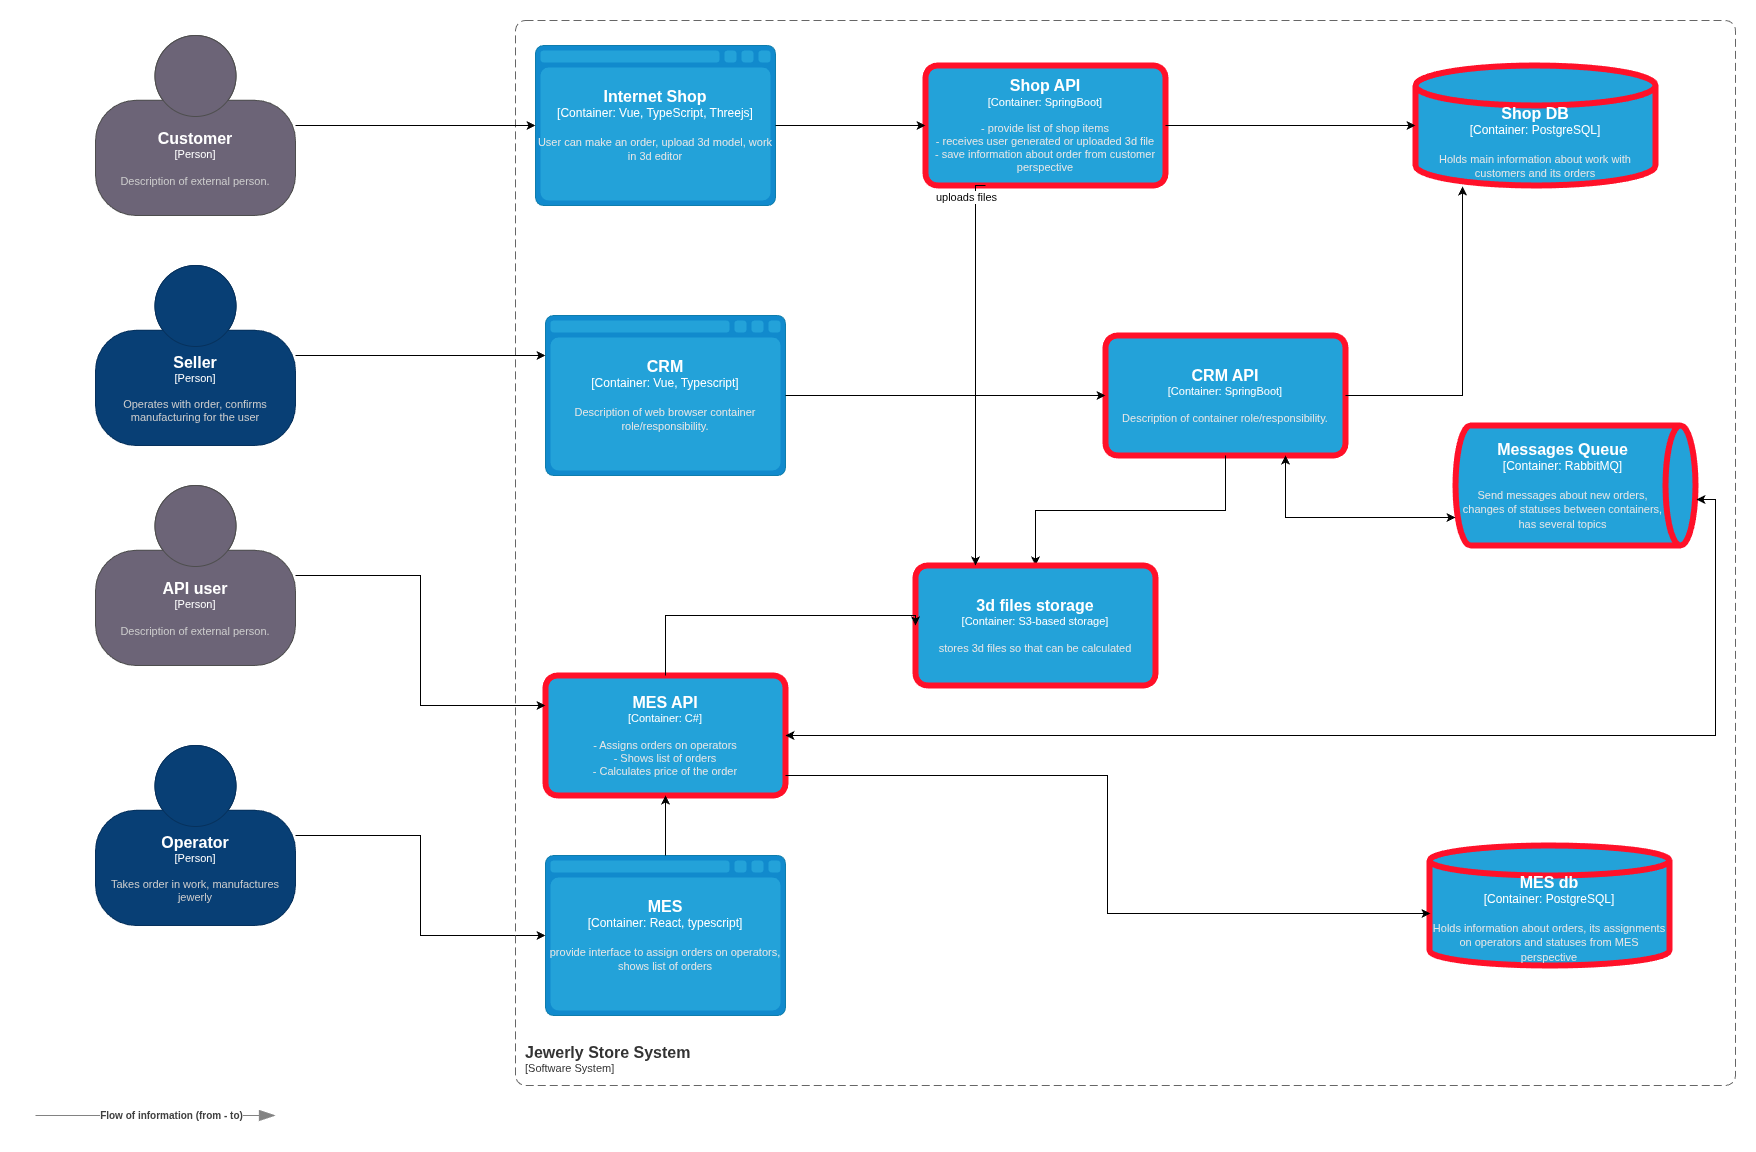

The diagram above was exported from draw.io. Its source (the exported page's mxGraphModel, read from the mxfile embedded in the PNG):
<mxGraphModel dx="1456" dy="952" grid="1" gridSize="10" guides="1" tooltips="1" connect="1" arrows="1" fold="1" page="1" pageScale="1" pageWidth="827" pageHeight="1169" background="#ffffff" math="0" shadow="0">
  <root>
    <mxCell id="0" />
    <mxCell id="1" parent="0" />
    <object placeholders="1" c4Name="MES API" c4Type="Container" c4Technology="C#" c4Description="- Assigns orders on operators&#10;- Shows list of orders&#10;- Calculates price of the order" label="&lt;font style=&quot;font-size: 16px&quot;&gt;&lt;b&gt;%c4Name%&lt;/b&gt;&lt;/font&gt;&lt;div&gt;[%c4Type%: %c4Technology%]&lt;/div&gt;&lt;br&gt;&lt;div&gt;&lt;font style=&quot;font-size: 11px&quot;&gt;&lt;font color=&quot;#E6E6E6&quot;&gt;%c4Description%&lt;/font&gt;&lt;/div&gt;" id="6bDfexBDMjg7O7AECw8N-1">
      <mxCell style="rounded=1;whiteSpace=wrap;html=1;fontSize=11;labelBackgroundColor=none;fillColor=#23A2D9;fontColor=#ffffff;align=center;arcSize=10;strokeColor=#FF1129;metaEdit=1;resizable=0;points=[[0.25,0,0],[0.5,0,0],[0.75,0,0],[1,0.25,0],[1,0.5,0],[1,0.75,0],[0.75,1,0],[0.5,1,0],[0.25,1,0],[0,0.75,0],[0,0.5,0],[0,0.25,0]];strokeWidth=6;" parent="1" vertex="1">
        <mxGeometry x="530" y="890" width="240" height="120" as="geometry" />
      </mxCell>
    </object>
    <object placeholders="1" c4Name="Messages Queue" c4Type="Container" c4Technology="RabbitMQ" c4Description="Send messages about new orders, changes of statuses between containers, has several topics" label="&lt;font style=&quot;font-size: 16px&quot;&gt;&lt;b&gt;%c4Name%&lt;/b&gt;&lt;/font&gt;&lt;div&gt;[%c4Type%:&amp;nbsp;%c4Technology%]&lt;/div&gt;&lt;br&gt;&lt;div&gt;&lt;font style=&quot;font-size: 11px&quot;&gt;&lt;font color=&quot;#E6E6E6&quot;&gt;%c4Description%&lt;/font&gt;&lt;/div&gt;" id="6bDfexBDMjg7O7AECw8N-2">
      <mxCell style="shape=cylinder3;size=15;direction=south;whiteSpace=wrap;html=1;boundedLbl=1;rounded=0;labelBackgroundColor=none;fillColor=#23A2D9;fontSize=12;fontColor=#ffffff;align=center;strokeColor=#FF1129;metaEdit=1;points=[[0.5,0,0],[1,0.25,0],[1,0.5,0],[1,0.75,0],[0.5,1,0],[0,0.75,0],[0,0.5,0],[0,0.25,0]];resizable=0;strokeWidth=6;" parent="1" vertex="1">
        <mxGeometry x="1440" y="640" width="240" height="120" as="geometry" />
      </mxCell>
    </object>
    <object placeholders="1" c4Name="Internet Shop" c4Type="Container" c4Technology="Vue, TypeScript, Threejs" c4Description="User can make an order, upload 3d model, work in 3d editor" label="&lt;font style=&quot;font-size: 16px&quot;&gt;&lt;b&gt;%c4Name%&lt;/b&gt;&lt;/font&gt;&lt;div&gt;[%c4Type%:&amp;nbsp;%c4Technology%]&lt;/div&gt;&lt;br&gt;&lt;div&gt;&lt;font style=&quot;font-size: 11px&quot;&gt;&lt;font color=&quot;#E6E6E6&quot;&gt;%c4Description%&lt;/font&gt;&lt;/div&gt;" id="6bDfexBDMjg7O7AECw8N-3">
      <mxCell style="shape=mxgraph.c4.webBrowserContainer2;whiteSpace=wrap;html=1;boundedLbl=1;rounded=0;labelBackgroundColor=none;strokeColor=#118ACD;fillColor=#23A2D9;strokeColor=#118ACD;strokeColor2=#0E7DAD;fontSize=12;fontColor=#ffffff;align=center;metaEdit=1;points=[[0.5,0,0],[1,0.25,0],[1,0.5,0],[1,0.75,0],[0.5,1,0],[0,0.75,0],[0,0.5,0],[0,0.25,0]];resizable=0;" parent="1" vertex="1">
        <mxGeometry x="520" y="260" width="240" height="160" as="geometry" />
      </mxCell>
    </object>
    <object placeholders="1" c4Name="MES" c4Type="Container" c4Technology="React, typescript" c4Description="provide interface to assign orders on operators, shows list of orders" label="&lt;font style=&quot;font-size: 16px&quot;&gt;&lt;b&gt;%c4Name%&lt;/b&gt;&lt;/font&gt;&lt;div&gt;[%c4Type%:&amp;nbsp;%c4Technology%]&lt;/div&gt;&lt;br&gt;&lt;div&gt;&lt;font style=&quot;font-size: 11px&quot;&gt;&lt;font color=&quot;#E6E6E6&quot;&gt;%c4Description%&lt;/font&gt;&lt;/div&gt;" id="6bDfexBDMjg7O7AECw8N-4">
      <mxCell style="shape=mxgraph.c4.webBrowserContainer2;whiteSpace=wrap;html=1;boundedLbl=1;rounded=0;labelBackgroundColor=none;strokeColor=#118ACD;fillColor=#23A2D9;strokeColor=#118ACD;strokeColor2=#0E7DAD;fontSize=12;fontColor=#ffffff;align=center;metaEdit=1;points=[[0.5,0,0],[1,0.25,0],[1,0.5,0],[1,0.75,0],[0.5,1,0],[0,0.75,0],[0,0.5,0],[0,0.25,0]];resizable=0;" parent="1" vertex="1">
        <mxGeometry x="530" y="1070" width="240" height="160" as="geometry" />
      </mxCell>
    </object>
    <mxCell id="6bDfexBDMjg7O7AECw8N-20" style="edgeStyle=orthogonalEdgeStyle;rounded=0;orthogonalLoop=1;jettySize=auto;html=1;" parent="1" source="6bDfexBDMjg7O7AECw8N-5" target="6bDfexBDMjg7O7AECw8N-4" edge="1">
      <mxGeometry relative="1" as="geometry" />
    </mxCell>
    <object placeholders="1" c4Name="Operator" c4Type="Person" c4Description="Takes order in work, manufactures jewerly " label="&lt;font style=&quot;font-size: 16px&quot;&gt;&lt;b&gt;%c4Name%&lt;/b&gt;&lt;/font&gt;&lt;div&gt;[%c4Type%]&lt;/div&gt;&lt;br&gt;&lt;div&gt;&lt;font style=&quot;font-size: 11px&quot;&gt;&lt;font color=&quot;#cccccc&quot;&gt;%c4Description%&lt;/font&gt;&lt;/div&gt;" id="6bDfexBDMjg7O7AECw8N-5">
      <mxCell style="html=1;fontSize=11;dashed=0;whiteSpace=wrap;fillColor=#083F75;strokeColor=#06315C;fontColor=#ffffff;shape=mxgraph.c4.person2;align=center;metaEdit=1;points=[[0.5,0,0],[1,0.5,0],[1,0.75,0],[0.75,1,0],[0.5,1,0],[0.25,1,0],[0,0.75,0],[0,0.5,0]];resizable=0;" parent="1" vertex="1">
        <mxGeometry x="80" y="960" width="200" height="180" as="geometry" />
      </mxCell>
    </object>
    <object placeholders="1" c4Name="Customer" c4Type="Person" c4Description="Description of external person." label="&lt;font style=&quot;font-size: 16px&quot;&gt;&lt;b&gt;%c4Name%&lt;/b&gt;&lt;/font&gt;&lt;div&gt;[%c4Type%]&lt;/div&gt;&lt;br&gt;&lt;div&gt;&lt;font style=&quot;font-size: 11px&quot;&gt;&lt;font color=&quot;#cccccc&quot;&gt;%c4Description%&lt;/font&gt;&lt;/div&gt;" id="6bDfexBDMjg7O7AECw8N-6">
      <mxCell style="html=1;fontSize=11;dashed=0;whiteSpace=wrap;fillColor=#6C6477;strokeColor=#4D4D4D;fontColor=#ffffff;shape=mxgraph.c4.person2;align=center;metaEdit=1;points=[[0.5,0,0],[1,0.5,0],[1,0.75,0],[0.75,1,0],[0.5,1,0],[0.25,1,0],[0,0.75,0],[0,0.5,0]];resizable=0;" parent="1" vertex="1">
        <mxGeometry x="80" y="250" width="200" height="180" as="geometry" />
      </mxCell>
    </object>
    <object placeholders="1" c4Name="API user" c4Type="Person" c4Description="Description of external person." label="&lt;font style=&quot;font-size: 16px&quot;&gt;&lt;b&gt;%c4Name%&lt;/b&gt;&lt;/font&gt;&lt;div&gt;[%c4Type%]&lt;/div&gt;&lt;br&gt;&lt;div&gt;&lt;font style=&quot;font-size: 11px&quot;&gt;&lt;font color=&quot;#cccccc&quot;&gt;%c4Description%&lt;/font&gt;&lt;/div&gt;" id="6bDfexBDMjg7O7AECw8N-7">
      <mxCell style="html=1;fontSize=11;dashed=0;whiteSpace=wrap;fillColor=#6C6477;strokeColor=#4D4D4D;fontColor=#ffffff;shape=mxgraph.c4.person2;align=center;metaEdit=1;points=[[0.5,0,0],[1,0.5,0],[1,0.75,0],[0.75,1,0],[0.5,1,0],[0.25,1,0],[0,0.75,0],[0,0.5,0]];resizable=0;" parent="1" vertex="1">
        <mxGeometry x="80" y="700" width="200" height="180" as="geometry" />
      </mxCell>
    </object>
    <object placeholders="1" c4Name="Shop API" c4Type="Container" c4Technology="SpringBoot" c4Description="- provide list of shop items&#10;- receives user generated or uploaded 3d file&#10;- save information about order from customer perspective&#10;" label="&lt;font style=&quot;font-size: 16px&quot;&gt;&lt;b&gt;%c4Name%&lt;/b&gt;&lt;/font&gt;&lt;div&gt;[%c4Type%: %c4Technology%]&lt;/div&gt;&lt;br&gt;&lt;div&gt;&lt;font style=&quot;font-size: 11px&quot;&gt;&lt;font color=&quot;#E6E6E6&quot;&gt;%c4Description%&lt;/font&gt;&lt;/div&gt;" id="6bDfexBDMjg7O7AECw8N-8">
      <mxCell style="rounded=1;whiteSpace=wrap;html=1;fontSize=11;labelBackgroundColor=none;fillColor=#23A2D9;fontColor=#ffffff;align=center;arcSize=10;strokeColor=#FF1129;metaEdit=1;resizable=0;points=[[0.25,0,0],[0.5,0,0],[0.75,0,0],[1,0.25,0],[1,0.5,0],[1,0.75,0],[0.75,1,0],[0.5,1,0],[0.25,1,0],[0,0.75,0],[0,0.5,0],[0,0.25,0]];strokeWidth=6;" parent="1" vertex="1">
        <mxGeometry x="910" y="280" width="240" height="120" as="geometry" />
      </mxCell>
    </object>
    <object placeholders="1" c4Name="CRM" c4Type="Container" c4Technology="Vue, Typescript" c4Description="Description of web browser container role/responsibility." label="&lt;font style=&quot;font-size: 16px&quot;&gt;&lt;b&gt;%c4Name%&lt;/b&gt;&lt;/font&gt;&lt;div&gt;[%c4Type%:&amp;nbsp;%c4Technology%]&lt;/div&gt;&lt;br&gt;&lt;div&gt;&lt;font style=&quot;font-size: 11px&quot;&gt;&lt;font color=&quot;#E6E6E6&quot;&gt;%c4Description%&lt;/font&gt;&lt;/div&gt;" id="6bDfexBDMjg7O7AECw8N-9">
      <mxCell style="shape=mxgraph.c4.webBrowserContainer2;whiteSpace=wrap;html=1;boundedLbl=1;rounded=0;labelBackgroundColor=none;strokeColor=#118ACD;fillColor=#23A2D9;strokeColor=#118ACD;strokeColor2=#0E7DAD;fontSize=12;fontColor=#ffffff;align=center;metaEdit=1;points=[[0.5,0,0],[1,0.25,0],[1,0.5,0],[1,0.75,0],[0.5,1,0],[0,0.75,0],[0,0.5,0],[0,0.25,0]];resizable=0;" parent="1" vertex="1">
        <mxGeometry x="530" y="530" width="240" height="160" as="geometry" />
      </mxCell>
    </object>
    <object placeholders="1" c4Name="CRM API" c4Type="Container" c4Technology="SpringBoot" c4Description="Description of container role/responsibility." label="&lt;font style=&quot;font-size: 16px&quot;&gt;&lt;b&gt;%c4Name%&lt;/b&gt;&lt;/font&gt;&lt;div&gt;[%c4Type%: %c4Technology%]&lt;/div&gt;&lt;br&gt;&lt;div&gt;&lt;font style=&quot;font-size: 11px&quot;&gt;&lt;font color=&quot;#E6E6E6&quot;&gt;%c4Description%&lt;/font&gt;&lt;/div&gt;" id="6bDfexBDMjg7O7AECw8N-10">
      <mxCell style="rounded=1;whiteSpace=wrap;html=1;fontSize=11;labelBackgroundColor=none;fillColor=#23A2D9;fontColor=#ffffff;align=center;arcSize=10;strokeColor=#FF1129;metaEdit=1;resizable=0;points=[[0.25,0,0],[0.5,0,0],[0.75,0,0],[1,0.25,0],[1,0.5,0],[1,0.75,0],[0.75,1,0],[0.5,1,0],[0.25,1,0],[0,0.75,0],[0,0.5,0],[0,0.25,0]];strokeWidth=6;" parent="1" vertex="1">
        <mxGeometry x="1090" y="550" width="240" height="120" as="geometry" />
      </mxCell>
    </object>
    <object placeholders="1" c4Name="Shop DB" c4Type="Container" c4Technology="PostgreSQL" c4Description="Holds main information about work with customers and its orders&#10;" label="&lt;font style=&quot;font-size: 16px&quot;&gt;&lt;b&gt;%c4Name%&lt;/b&gt;&lt;/font&gt;&lt;div&gt;[%c4Type%:&amp;nbsp;%c4Technology%]&lt;/div&gt;&lt;br&gt;&lt;div&gt;&lt;font style=&quot;font-size: 11px&quot;&gt;&lt;font color=&quot;#E6E6E6&quot;&gt;%c4Description%&lt;/font&gt;&lt;/div&gt;" id="6bDfexBDMjg7O7AECw8N-11">
      <mxCell style="shape=cylinder3;size=20;whiteSpace=wrap;html=1;boundedLbl=1;rounded=0;labelBackgroundColor=none;fillColor=#23A2D9;fontSize=12;fontColor=#ffffff;align=center;strokeColor=#FF1129;metaEdit=1;points=[[0.5,0,0],[1,0.25,0],[1,0.5,0],[1,0.75,0],[0.5,1,0],[0,0.75,0],[0,0.5,0],[0,0.25,0]];resizable=0;strokeWidth=6;" parent="1" vertex="1">
        <mxGeometry x="1400" y="280" width="240" height="120" as="geometry" />
      </mxCell>
    </object>
    <mxCell id="6bDfexBDMjg7O7AECw8N-12" style="edgeStyle=orthogonalEdgeStyle;rounded=0;orthogonalLoop=1;jettySize=auto;html=1;entryX=0.196;entryY=1.008;entryDx=0;entryDy=0;entryPerimeter=0;" parent="1" source="6bDfexBDMjg7O7AECw8N-10" target="6bDfexBDMjg7O7AECw8N-11" edge="1">
      <mxGeometry relative="1" as="geometry" />
    </mxCell>
    <mxCell id="6bDfexBDMjg7O7AECw8N-13" style="edgeStyle=orthogonalEdgeStyle;rounded=0;orthogonalLoop=1;jettySize=auto;html=1;entryX=0;entryY=0.5;entryDx=0;entryDy=0;entryPerimeter=0;" parent="1" source="6bDfexBDMjg7O7AECw8N-8" target="6bDfexBDMjg7O7AECw8N-11" edge="1">
      <mxGeometry relative="1" as="geometry" />
    </mxCell>
    <mxCell id="6bDfexBDMjg7O7AECw8N-14" style="edgeStyle=orthogonalEdgeStyle;rounded=0;orthogonalLoop=1;jettySize=auto;html=1;entryX=0;entryY=0.5;entryDx=0;entryDy=0;entryPerimeter=0;" parent="1" source="6bDfexBDMjg7O7AECw8N-3" target="6bDfexBDMjg7O7AECw8N-8" edge="1">
      <mxGeometry relative="1" as="geometry" />
    </mxCell>
    <mxCell id="6bDfexBDMjg7O7AECw8N-16" style="edgeStyle=orthogonalEdgeStyle;rounded=0;orthogonalLoop=1;jettySize=auto;html=1;entryX=0.767;entryY=1;entryDx=0;entryDy=0;entryPerimeter=0;exitX=0.75;exitY=1;exitDx=0;exitDy=0;exitPerimeter=0;startArrow=classic;startFill=1;" parent="1" source="6bDfexBDMjg7O7AECw8N-10" target="6bDfexBDMjg7O7AECw8N-2" edge="1">
      <mxGeometry relative="1" as="geometry" />
    </mxCell>
    <mxCell id="6bDfexBDMjg7O7AECw8N-17" style="edgeStyle=orthogonalEdgeStyle;rounded=0;orthogonalLoop=1;jettySize=auto;html=1;entryX=0.617;entryY=-0.004;entryDx=0;entryDy=0;entryPerimeter=0;startArrow=classic;startFill=1;" parent="1" source="6bDfexBDMjg7O7AECw8N-1" target="6bDfexBDMjg7O7AECw8N-2" edge="1">
      <mxGeometry relative="1" as="geometry" />
    </mxCell>
    <mxCell id="6bDfexBDMjg7O7AECw8N-18" style="edgeStyle=orthogonalEdgeStyle;rounded=0;orthogonalLoop=1;jettySize=auto;html=1;entryX=0.5;entryY=1;entryDx=0;entryDy=0;entryPerimeter=0;" parent="1" source="6bDfexBDMjg7O7AECw8N-4" target="6bDfexBDMjg7O7AECw8N-1" edge="1">
      <mxGeometry relative="1" as="geometry" />
    </mxCell>
    <object placeholders="1" c4Name="Jewerly Store System" c4Type="SystemScopeBoundary" c4Application="Software System" label="&lt;font style=&quot;font-size: 16px&quot;&gt;&lt;b&gt;&lt;div style=&quot;text-align: left&quot;&gt;%c4Name%&lt;/div&gt;&lt;/b&gt;&lt;/font&gt;&lt;div style=&quot;text-align: left&quot;&gt;[%c4Application%]&lt;/div&gt;" id="6bDfexBDMjg7O7AECw8N-19">
      <mxCell style="rounded=1;fontSize=11;whiteSpace=wrap;html=1;dashed=1;arcSize=20;fillColor=none;strokeColor=#666666;fontColor=#333333;labelBackgroundColor=none;align=left;verticalAlign=bottom;labelBorderColor=none;spacingTop=0;spacing=10;dashPattern=8 4;metaEdit=1;rotatable=0;perimeter=rectanglePerimeter;noLabel=0;labelPadding=0;allowArrows=0;connectable=0;expand=0;recursiveResize=0;editable=1;pointerEvents=0;absoluteArcSize=1;points=[[0.25,0,0],[0.5,0,0],[0.75,0,0],[1,0.25,0],[1,0.5,0],[1,0.75,0],[0.75,1,0],[0.5,1,0],[0.25,1,0],[0,0.75,0],[0,0.5,0],[0,0.25,0]];" parent="1" vertex="1">
        <mxGeometry x="500" y="235" width="1220" height="1065" as="geometry" />
      </mxCell>
    </object>
    <mxCell id="6bDfexBDMjg7O7AECw8N-21" style="edgeStyle=orthogonalEdgeStyle;rounded=0;orthogonalLoop=1;jettySize=auto;html=1;entryX=0;entryY=0.25;entryDx=0;entryDy=0;entryPerimeter=0;" parent="1" source="6bDfexBDMjg7O7AECw8N-7" target="6bDfexBDMjg7O7AECw8N-1" edge="1">
      <mxGeometry relative="1" as="geometry" />
    </mxCell>
    <mxCell id="6bDfexBDMjg7O7AECw8N-22" style="edgeStyle=orthogonalEdgeStyle;rounded=0;orthogonalLoop=1;jettySize=auto;html=1;entryX=0;entryY=0.5;entryDx=0;entryDy=0;entryPerimeter=0;" parent="1" source="6bDfexBDMjg7O7AECw8N-9" target="6bDfexBDMjg7O7AECw8N-10" edge="1">
      <mxGeometry relative="1" as="geometry" />
    </mxCell>
    <mxCell id="6bDfexBDMjg7O7AECw8N-23" style="edgeStyle=orthogonalEdgeStyle;rounded=0;orthogonalLoop=1;jettySize=auto;html=1;entryX=0;entryY=0.5;entryDx=0;entryDy=0;entryPerimeter=0;" parent="1" source="6bDfexBDMjg7O7AECw8N-6" target="6bDfexBDMjg7O7AECw8N-3" edge="1">
      <mxGeometry relative="1" as="geometry" />
    </mxCell>
    <mxCell id="6bDfexBDMjg7O7AECw8N-29" value="" style="edgeStyle=orthogonalEdgeStyle;rounded=0;orthogonalLoop=1;jettySize=auto;html=1;startArrow=classic;startFill=1;endArrow=none;endFill=0;" parent="1" source="6bDfexBDMjg7O7AECw8N-25" target="6bDfexBDMjg7O7AECw8N-10" edge="1">
      <mxGeometry relative="1" as="geometry" />
    </mxCell>
    <object placeholders="1" c4Name="3d files storage" c4Type="Container" c4Technology="S3-based storage" c4Description="stores 3d files so that can be calculated" label="&lt;font style=&quot;font-size: 16px&quot;&gt;&lt;b&gt;%c4Name%&lt;/b&gt;&lt;/font&gt;&lt;div&gt;[%c4Type%: %c4Technology%]&lt;/div&gt;&lt;br&gt;&lt;div&gt;&lt;font style=&quot;font-size: 11px&quot;&gt;&lt;font color=&quot;#E6E6E6&quot;&gt;%c4Description%&lt;/font&gt;&lt;/div&gt;" id="6bDfexBDMjg7O7AECw8N-25">
      <mxCell style="rounded=1;whiteSpace=wrap;html=1;fontSize=11;labelBackgroundColor=none;fillColor=#23A2D9;fontColor=#ffffff;align=center;arcSize=10;strokeColor=#FF1129;metaEdit=1;resizable=0;points=[[0.25,0,0],[0.5,0,0],[0.75,0,0],[1,0.25,0],[1,0.5,0],[1,0.75,0],[0.75,1,0],[0.5,1,0],[0.25,1,0],[0,0.75,0],[0,0.5,0],[0,0.25,0]];strokeWidth=6;" parent="1" vertex="1">
        <mxGeometry x="900" y="780" width="240" height="120" as="geometry" />
      </mxCell>
    </object>
    <mxCell id="6bDfexBDMjg7O7AECw8N-26" style="edgeStyle=orthogonalEdgeStyle;rounded=0;orthogonalLoop=1;jettySize=auto;html=1;entryX=0;entryY=0.5;entryDx=0;entryDy=0;entryPerimeter=0;" parent="1" source="6bDfexBDMjg7O7AECw8N-1" target="6bDfexBDMjg7O7AECw8N-25" edge="1">
      <mxGeometry relative="1" as="geometry">
        <Array as="points">
          <mxPoint x="650" y="830" />
        </Array>
      </mxGeometry>
    </mxCell>
    <mxCell id="6bDfexBDMjg7O7AECw8N-27" style="edgeStyle=orthogonalEdgeStyle;rounded=0;orthogonalLoop=1;jettySize=auto;html=1;entryX=0.25;entryY=0;entryDx=0;entryDy=0;entryPerimeter=0;exitX=0.25;exitY=1;exitDx=0;exitDy=0;exitPerimeter=0;" parent="1" source="6bDfexBDMjg7O7AECw8N-8" target="6bDfexBDMjg7O7AECw8N-25" edge="1">
      <mxGeometry relative="1" as="geometry">
        <mxPoint x="970" y="430" as="sourcePoint" />
        <mxPoint x="1170.08" y="790.96" as="targetPoint" />
        <Array as="points">
          <mxPoint x="960" y="400" />
        </Array>
      </mxGeometry>
    </mxCell>
    <mxCell id="6bDfexBDMjg7O7AECw8N-28" value="uploads files" style="edgeLabel;html=1;align=center;verticalAlign=middle;resizable=0;points=[];" parent="6bDfexBDMjg7O7AECw8N-27" vertex="1" connectable="0">
      <mxGeometry x="-0.3713" y="-2" relative="1" as="geometry">
        <mxPoint x="-8" y="-102" as="offset" />
      </mxGeometry>
    </mxCell>
    <object placeholders="1" c4Name="Seller" c4Type="Person" c4Description="Operates with order, confirms manufacturing for the user" label="&lt;font style=&quot;font-size: 16px&quot;&gt;&lt;b&gt;%c4Name%&lt;/b&gt;&lt;/font&gt;&lt;div&gt;[%c4Type%]&lt;/div&gt;&lt;br&gt;&lt;div&gt;&lt;font style=&quot;font-size: 11px&quot;&gt;&lt;font color=&quot;#cccccc&quot;&gt;%c4Description%&lt;/font&gt;&lt;/div&gt;" id="6bDfexBDMjg7O7AECw8N-30">
      <mxCell style="html=1;fontSize=11;dashed=0;whiteSpace=wrap;fillColor=#083F75;strokeColor=#06315C;fontColor=#ffffff;shape=mxgraph.c4.person2;align=center;metaEdit=1;points=[[0.5,0,0],[1,0.5,0],[1,0.75,0],[0.75,1,0],[0.5,1,0],[0.25,1,0],[0,0.75,0],[0,0.5,0]];resizable=0;" parent="1" vertex="1">
        <mxGeometry x="80" y="480" width="200" height="180" as="geometry" />
      </mxCell>
    </object>
    <mxCell id="6bDfexBDMjg7O7AECw8N-31" style="edgeStyle=orthogonalEdgeStyle;rounded=0;orthogonalLoop=1;jettySize=auto;html=1;entryX=0;entryY=0.25;entryDx=0;entryDy=0;entryPerimeter=0;" parent="1" source="6bDfexBDMjg7O7AECw8N-30" target="6bDfexBDMjg7O7AECw8N-9" edge="1">
      <mxGeometry relative="1" as="geometry" />
    </mxCell>
    <object placeholders="1" c4Name="MES db" c4Type="Container" c4Technology="PostgreSQL" c4Description="Holds information about orders, its assignments on operators and statuses from MES perspective" label="&lt;font style=&quot;font-size: 16px&quot;&gt;&lt;b&gt;%c4Name%&lt;/b&gt;&lt;/font&gt;&lt;div&gt;[%c4Type%:&amp;nbsp;%c4Technology%]&lt;/div&gt;&lt;br&gt;&lt;div&gt;&lt;font style=&quot;font-size: 11px&quot;&gt;&lt;font color=&quot;#E6E6E6&quot;&gt;%c4Description%&lt;/font&gt;&lt;/div&gt;" id="6bDfexBDMjg7O7AECw8N-32">
      <mxCell style="shape=cylinder3;size=15;whiteSpace=wrap;html=1;boundedLbl=1;rounded=0;labelBackgroundColor=none;fillColor=#23A2D9;fontSize=12;fontColor=#ffffff;align=center;strokeColor=#FF1129;metaEdit=1;points=[[0.5,0,0],[1,0.25,0],[1,0.5,0],[1,0.75,0],[0.5,1,0],[0,0.75,0],[0,0.5,0],[0,0.25,0]];resizable=0;strokeWidth=6;" parent="1" vertex="1">
        <mxGeometry x="1414" y="1060" width="240" height="120" as="geometry" />
      </mxCell>
    </object>
    <mxCell id="6bDfexBDMjg7O7AECw8N-33" style="edgeStyle=orthogonalEdgeStyle;rounded=0;orthogonalLoop=1;jettySize=auto;html=1;entryX=0.004;entryY=0.567;entryDx=0;entryDy=0;entryPerimeter=0;" parent="1" source="6bDfexBDMjg7O7AECw8N-1" target="6bDfexBDMjg7O7AECw8N-32" edge="1">
      <mxGeometry relative="1" as="geometry">
        <mxPoint x="1380" y="1130" as="targetPoint" />
        <Array as="points">
          <mxPoint x="1092" y="990" />
          <mxPoint x="1092" y="1128" />
        </Array>
      </mxGeometry>
    </mxCell>
    <object placeholders="1" c4Type="Relationship" c4Description="Flow of information (from - to) " label="&lt;div style=&quot;text-align: left&quot;&gt;&lt;div style=&quot;text-align: center&quot;&gt;&lt;b&gt;%c4Description%&lt;/b&gt;&lt;/div&gt;" id="6bDfexBDMjg7O7AECw8N-34">
      <mxCell style="endArrow=blockThin;html=1;fontSize=10;fontColor=#404040;strokeWidth=1;endFill=1;strokeColor=#828282;elbow=vertical;metaEdit=1;endSize=14;startSize=14;jumpStyle=arc;jumpSize=16;rounded=0;edgeStyle=orthogonalEdgeStyle;" parent="1" edge="1">
        <mxGeometry x="0.1333" width="240" relative="1" as="geometry">
          <mxPoint x="20" y="1330" as="sourcePoint" />
          <mxPoint x="260" y="1330" as="targetPoint" />
          <mxPoint as="offset" />
        </mxGeometry>
      </mxCell>
    </object>
  </root>
</mxGraphModel>